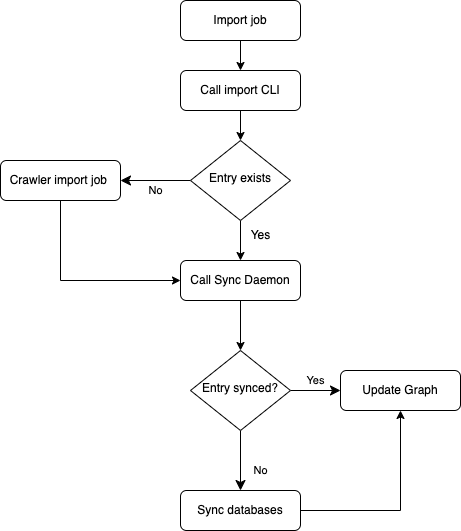

The diagram above was exported from draw.io. Its source (the exported page's mxGraphModel, read from the mxfile embedded in the PNG):
<mxGraphModel dx="1773" dy="621" grid="1" gridSize="10" guides="1" tooltips="1" connect="1" arrows="1" fold="1" page="1" pageScale="1" pageWidth="827" pageHeight="1169" math="0" shadow="0">
  <root>
    <mxCell id="WIyWlLk6GJQsqaUBKTNV-0" />
    <mxCell id="WIyWlLk6GJQsqaUBKTNV-1" parent="WIyWlLk6GJQsqaUBKTNV-0" />
    <mxCell id="NvnJhIHZzXM37Y1EXjE3-4" value="" style="edgeStyle=orthogonalEdgeStyle;rounded=0;orthogonalLoop=1;jettySize=auto;html=1;endArrow=classic;endFill=1;" edge="1" parent="WIyWlLk6GJQsqaUBKTNV-1" source="WIyWlLk6GJQsqaUBKTNV-3" target="NvnJhIHZzXM37Y1EXjE3-3">
      <mxGeometry relative="1" as="geometry" />
    </mxCell>
    <mxCell id="WIyWlLk6GJQsqaUBKTNV-3" value="Import job" style="rounded=1;whiteSpace=wrap;html=1;fontSize=12;glass=0;strokeWidth=1;shadow=0;" parent="WIyWlLk6GJQsqaUBKTNV-1" vertex="1">
      <mxGeometry x="160" y="30" width="120" height="40" as="geometry" />
    </mxCell>
    <mxCell id="WIyWlLk6GJQsqaUBKTNV-5" value="No" style="edgeStyle=orthogonalEdgeStyle;rounded=0;html=1;jettySize=auto;orthogonalLoop=1;fontSize=11;endArrow=classic;endFill=1;endSize=8;strokeWidth=1;shadow=0;labelBackgroundColor=none;" parent="WIyWlLk6GJQsqaUBKTNV-1" source="WIyWlLk6GJQsqaUBKTNV-6" target="WIyWlLk6GJQsqaUBKTNV-7" edge="1">
      <mxGeometry y="10" relative="1" as="geometry">
        <mxPoint as="offset" />
      </mxGeometry>
    </mxCell>
    <mxCell id="NvnJhIHZzXM37Y1EXjE3-8" value="" style="edgeStyle=orthogonalEdgeStyle;rounded=0;orthogonalLoop=1;jettySize=auto;html=1;endArrow=classic;endFill=1;" edge="1" parent="WIyWlLk6GJQsqaUBKTNV-1" source="WIyWlLk6GJQsqaUBKTNV-6" target="NvnJhIHZzXM37Y1EXjE3-7">
      <mxGeometry relative="1" as="geometry" />
    </mxCell>
    <mxCell id="WIyWlLk6GJQsqaUBKTNV-6" value="Entry exists" style="rhombus;whiteSpace=wrap;html=1;shadow=0;fontFamily=Helvetica;fontSize=12;align=center;strokeWidth=1;spacing=6;spacingTop=-4;" parent="WIyWlLk6GJQsqaUBKTNV-1" vertex="1">
      <mxGeometry x="170" y="170" width="100" height="80" as="geometry" />
    </mxCell>
    <mxCell id="NvnJhIHZzXM37Y1EXjE3-9" style="edgeStyle=orthogonalEdgeStyle;rounded=0;orthogonalLoop=1;jettySize=auto;html=1;entryX=0;entryY=0.5;entryDx=0;entryDy=0;endArrow=classic;endFill=1;" edge="1" parent="WIyWlLk6GJQsqaUBKTNV-1" source="WIyWlLk6GJQsqaUBKTNV-7" target="NvnJhIHZzXM37Y1EXjE3-7">
      <mxGeometry relative="1" as="geometry">
        <Array as="points">
          <mxPoint x="40" y="310" />
        </Array>
      </mxGeometry>
    </mxCell>
    <mxCell id="WIyWlLk6GJQsqaUBKTNV-7" value="Crawler import job&amp;nbsp;" style="rounded=1;whiteSpace=wrap;html=1;fontSize=12;glass=0;strokeWidth=1;shadow=0;" parent="WIyWlLk6GJQsqaUBKTNV-1" vertex="1">
      <mxGeometry x="-20" y="190" width="120" height="40" as="geometry" />
    </mxCell>
    <mxCell id="WIyWlLk6GJQsqaUBKTNV-8" value="No" style="rounded=0;html=1;jettySize=auto;orthogonalLoop=1;fontSize=11;endArrow=classic;endFill=1;endSize=8;strokeWidth=1;shadow=0;labelBackgroundColor=none;edgeStyle=orthogonalEdgeStyle;" parent="WIyWlLk6GJQsqaUBKTNV-1" source="WIyWlLk6GJQsqaUBKTNV-10" target="WIyWlLk6GJQsqaUBKTNV-11" edge="1">
      <mxGeometry x="0.3333" y="20" relative="1" as="geometry">
        <mxPoint as="offset" />
      </mxGeometry>
    </mxCell>
    <mxCell id="WIyWlLk6GJQsqaUBKTNV-9" value="Yes" style="edgeStyle=orthogonalEdgeStyle;rounded=0;html=1;jettySize=auto;orthogonalLoop=1;fontSize=11;endArrow=classic;endFill=1;endSize=8;strokeWidth=1;shadow=0;labelBackgroundColor=none;" parent="WIyWlLk6GJQsqaUBKTNV-1" source="WIyWlLk6GJQsqaUBKTNV-10" target="WIyWlLk6GJQsqaUBKTNV-12" edge="1">
      <mxGeometry y="10" relative="1" as="geometry">
        <mxPoint as="offset" />
      </mxGeometry>
    </mxCell>
    <mxCell id="WIyWlLk6GJQsqaUBKTNV-10" value="Entry synced?" style="rhombus;whiteSpace=wrap;html=1;shadow=0;fontFamily=Helvetica;fontSize=12;align=center;strokeWidth=1;spacing=6;spacingTop=-4;" parent="WIyWlLk6GJQsqaUBKTNV-1" vertex="1">
      <mxGeometry x="170" y="380" width="100" height="80" as="geometry" />
    </mxCell>
    <mxCell id="NvnJhIHZzXM37Y1EXjE3-1" style="edgeStyle=orthogonalEdgeStyle;rounded=0;orthogonalLoop=1;jettySize=auto;html=1;entryX=0.5;entryY=1;entryDx=0;entryDy=0;endArrow=classic;endFill=1;" edge="1" parent="WIyWlLk6GJQsqaUBKTNV-1" source="WIyWlLk6GJQsqaUBKTNV-11" target="WIyWlLk6GJQsqaUBKTNV-12">
      <mxGeometry relative="1" as="geometry" />
    </mxCell>
    <mxCell id="WIyWlLk6GJQsqaUBKTNV-11" value="Sync databases" style="rounded=1;whiteSpace=wrap;html=1;fontSize=12;glass=0;strokeWidth=1;shadow=0;" parent="WIyWlLk6GJQsqaUBKTNV-1" vertex="1">
      <mxGeometry x="160" y="520" width="120" height="40" as="geometry" />
    </mxCell>
    <mxCell id="WIyWlLk6GJQsqaUBKTNV-12" value="Update Graph" style="rounded=1;whiteSpace=wrap;html=1;fontSize=12;glass=0;strokeWidth=1;shadow=0;" parent="WIyWlLk6GJQsqaUBKTNV-1" vertex="1">
      <mxGeometry x="320" y="400" width="120" height="40" as="geometry" />
    </mxCell>
    <mxCell id="NvnJhIHZzXM37Y1EXjE3-5" value="" style="edgeStyle=orthogonalEdgeStyle;rounded=0;orthogonalLoop=1;jettySize=auto;html=1;endArrow=classic;endFill=1;" edge="1" parent="WIyWlLk6GJQsqaUBKTNV-1" source="NvnJhIHZzXM37Y1EXjE3-3" target="WIyWlLk6GJQsqaUBKTNV-6">
      <mxGeometry relative="1" as="geometry" />
    </mxCell>
    <mxCell id="NvnJhIHZzXM37Y1EXjE3-3" value="Call import CLI" style="rounded=1;whiteSpace=wrap;html=1;fontSize=12;glass=0;strokeWidth=1;shadow=0;" vertex="1" parent="WIyWlLk6GJQsqaUBKTNV-1">
      <mxGeometry x="160" y="100" width="120" height="40" as="geometry" />
    </mxCell>
    <mxCell id="NvnJhIHZzXM37Y1EXjE3-12" value="" style="edgeStyle=orthogonalEdgeStyle;rounded=0;orthogonalLoop=1;jettySize=auto;html=1;endArrow=classic;endFill=1;" edge="1" parent="WIyWlLk6GJQsqaUBKTNV-1" source="NvnJhIHZzXM37Y1EXjE3-7" target="WIyWlLk6GJQsqaUBKTNV-10">
      <mxGeometry relative="1" as="geometry" />
    </mxCell>
    <mxCell id="NvnJhIHZzXM37Y1EXjE3-7" value="Call Sync Daemon" style="rounded=1;whiteSpace=wrap;html=1;fontSize=12;glass=0;strokeWidth=1;shadow=0;" vertex="1" parent="WIyWlLk6GJQsqaUBKTNV-1">
      <mxGeometry x="160" y="290" width="120" height="40" as="geometry" />
    </mxCell>
    <mxCell id="NvnJhIHZzXM37Y1EXjE3-10" value="Yes" style="text;html=1;align=center;verticalAlign=middle;resizable=0;points=[];autosize=1;strokeColor=none;fillColor=none;" vertex="1" parent="WIyWlLk6GJQsqaUBKTNV-1">
      <mxGeometry x="220" y="250" width="40" height="30" as="geometry" />
    </mxCell>
  </root>
</mxGraphModel>